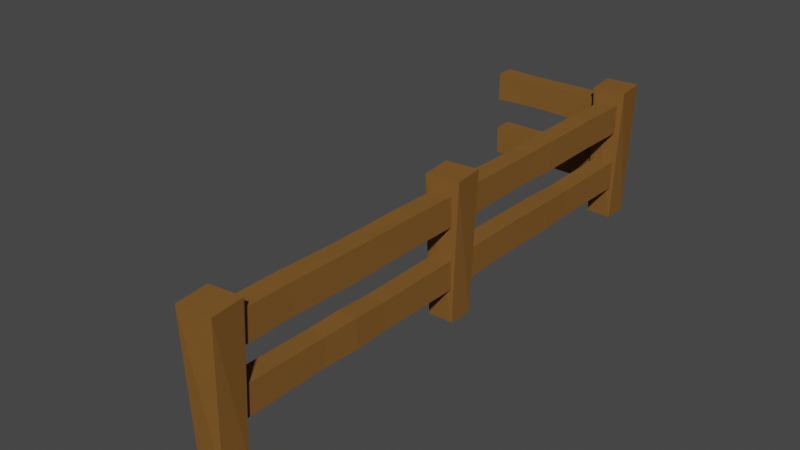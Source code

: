# Source: Fence_Combined.blend  (saved by Blender 2.93.20; exported with 4.5.12 LTS)
import bpy
from mathutils import Matrix  # noqa: F401  (used for matrix-valued properties, if any)

bpy.ops.wm.read_factory_settings(use_empty=True)
scene = bpy.context.scene
scene.name = 'Scene'

# ---- collections
col_collection = bpy.data.collections.new('Collection'); scene.collection.children.link(col_collection)

# ---- materials (node trees are filled in below, after node groups)
mat_log_001 = bpy.data.materials.new('Log.001')
mat_log_001.use_transparent_shadow = False
mat_log_001.diffuse_color = (0.2079, 0.09831, 0.02555, 1.0)
mat_log_001.roughness = 1.0
mat_log_001.specular_intensity = 0.0
mat_log = bpy.data.materials.new('Log')
mat_log.use_transparent_shadow = False
mat_log.diffuse_color = (0.2079, 0.09831, 0.02555, 1.0)
mat_log.roughness = 1.0
mat_log.specular_intensity = 0.0
mat_log_002 = bpy.data.materials.new('Log.002')
mat_log_002.use_transparent_shadow = False
mat_log_002.diffuse_color = (0.2079, 0.09831, 0.02555, 1.0)
mat_log_002.roughness = 1.0
mat_log_002.specular_intensity = 0.0
mat_log_005 = bpy.data.materials.new('Log.005')
mat_log_005.use_transparent_shadow = False
mat_log_005.diffuse_color = (0.2079, 0.09831, 0.02555, 1.0)
mat_log_005.roughness = 1.0
mat_log_005.specular_intensity = 0.0
mat_log_004 = bpy.data.materials.new('Log.004')
mat_log_004.use_transparent_shadow = False
mat_log_004.diffuse_color = (0.2079, 0.09831, 0.02555, 1.0)
mat_log_004.roughness = 1.0
mat_log_004.specular_intensity = 0.0
mat_log_003 = bpy.data.materials.new('Log.003')
mat_log_003.use_transparent_shadow = False
mat_log_003.diffuse_color = (0.2079, 0.09831, 0.02555, 1.0)
mat_log_003.roughness = 1.0
mat_log_003.specular_intensity = 0.0
mat_log_008 = bpy.data.materials.new('Log.008')
mat_log_008.use_transparent_shadow = False
mat_log_008.diffuse_color = (0.2079, 0.09831, 0.02555, 1.0)
mat_log_008.roughness = 1.0
mat_log_008.specular_intensity = 0.0
mat_log_007 = bpy.data.materials.new('Log.007')
mat_log_007.use_transparent_shadow = False
mat_log_007.diffuse_color = (0.2079, 0.09831, 0.02555, 1.0)
mat_log_007.roughness = 1.0
mat_log_007.specular_intensity = 0.0
mat_log_006 = bpy.data.materials.new('Log.006')
mat_log_006.use_transparent_shadow = False
mat_log_006.diffuse_color = (0.2079, 0.09831, 0.02555, 1.0)
mat_log_006.roughness = 1.0
mat_log_006.specular_intensity = 0.0

# ---- material node trees

# ---- world
world_world = bpy.data.worlds.new('World'); scene.world = world_world
world_world.use_nodes = True; world_world.node_tree.nodes.clear()
_N = world_world.node_tree.nodes; _L = world_world.node_tree.links
n0 = _N.new('ShaderNodeOutputWorld'); n0.name = 'World Output'; n0.location = (300, 300)
n1 = _N.new('ShaderNodeBackground'); n1.name = 'Background'; n1.location = (10, 300)
n1.inputs[0].default_value = (0.05088, 0.05088, 0.05088, 1.0)
_L.new(n1.outputs[0], n0.inputs[0])
n0.is_active_output = True
world_world.color = (0.05088, 0.05088, 0.05088)
world_world.use_sun_shadow = False
world_world.sun_shadow_jitter_overblur = 0.0

# ---- meshes
me_cube_004 = bpy.data.meshes.new('Cube.004')
me_cube_004.from_pydata([(-0.6403, -9.492, -1.575), (0.7184, -9.492, -1.575), (-0.6403, -9.492, -0.9046), (-0.6403, -9.492, -0.2939), (0.7184, -9.492, -0.9046), (-0.6403, -9.492, -2.185), (0.862, -0.9716, -2.88), (1.236, -1.098, 0.003666), (-0.9156, -0.9716, -2.88), (-1.042, -1.345, 0.003666), (0.862, 0.806, -2.88), (0.988, 1.18, 0.003666), (-0.9156, 0.806, -2.88), (-1.289, 0.932, 0.003666), (-0.02091, -0.6403, -2.185), (-0.02091, -0.6403, -1.575), (-0.02091, 0.7184, -1.575), (9.492, -0.6403, -1.575), (9.492, 0.7184, -2.185), (9.492, 0.7184, -1.575), (-0.02091, -0.6403, -0.9046), (-0.02091, -0.6403, -0.2939), (-0.02091, 0.7184, -0.9046), (-0.02091, 0.7184, -0.2939), (9.492, -0.6403, -0.9046), (9.492, -0.6403, -0.2939), (9.492, 0.7184, -0.9046), (9.492, 0.7184, -0.2939), (4.604, -0.6403, -0.2785), (4.867, 0.7184, -0.8842), (4.867, -0.6403, -0.8842), (4.604, 0.7184, -0.2785), (6.931, -0.5965, -2.163), (7.176, 0.6746, -1.597), (-0.6697, 0.03576, -0.8956), (-0.6697, 0.03576, -0.2849), (0.689, 0.03576, -0.8956), (0.689, 0.03576, -0.2849), (0.689, -9.477, -0.2849), (-0.626, -7.161, -0.307), (0.6452, -6.916, -0.8736), (-0.626, -6.916, -0.8736), (0.6452, -7.161, -0.307), (6.931, 0.6746, -2.163), (7.176, -0.5965, -1.597), (9.492, -0.6403, -2.185), (-0.02091, 0.7184, -2.185), (0.689, -9.49, -2.187), (0.689, 0.0228, -2.187), (0.689, 0.0228, -1.576), (-0.6697, 0.0228, -2.187), (-0.6697, 0.0228, -1.576), (0.689, -4.865, -1.561), (-0.6697, -4.603, -2.166), (0.689, -4.603, -2.166), (-0.6697, -4.865, -1.561)], [], [(0, 5, 47, 1), (3, 2, 4, 38), (6, 7, 9, 8), (8, 9, 13, 12), (12, 13, 11, 10), (10, 11, 7, 6), (8, 12, 10, 6), (13, 9, 7, 11), (32, 44, 15, 14), (14, 15, 16, 46), (33, 44, 17, 19), (32, 43, 18, 45), (43, 33, 19, 18), (17, 45, 18, 19), (30, 28, 21, 20), (20, 21, 23, 22), (31, 28, 25, 27), (30, 29, 26, 24), (29, 31, 27, 26), (25, 24, 26, 27), (22, 23, 31, 29), (20, 22, 29, 30), (23, 21, 28, 31), (24, 25, 28, 30), (46, 16, 33, 43), (14, 46, 43, 32), (16, 15, 44, 33), (45, 17, 44, 32), (41, 39, 35, 34), (34, 35, 37, 36), (42, 39, 3, 38), (41, 40, 4, 2), (40, 42, 38, 4), (36, 37, 42, 40), (34, 36, 40, 41), (37, 35, 39, 42), (2, 3, 39, 41), (54, 52, 1, 47), (55, 52, 49, 51), (54, 53, 50, 48), (53, 55, 51, 50), (49, 48, 50, 51), (5, 0, 55, 53), (47, 5, 53, 54), (0, 1, 52, 55), (48, 49, 52, 54)])
me_cube_004.polygons.foreach_set('material_index', [0, 0, 3, 3, 3, 3, 3, 3, 3, 3, 3, 3, 3, 3, 3, 3, 3, 3, 3, 3, 3, 3, 3, 3, 3, 3, 3, 3, 3, 3, 3, 3, 3, 3, 3, 3, 3, 3, 3, 3, 3, 3, 3, 3, 3, 3])
_uv = me_cube_004.uv_layers.new(name='UVMap')
_uv.uv.foreach_set('vector', [0.625, 0.1839, 0.375, 0.1839, 0.375, 0.5661, 0.625, 0.5661, 0.625, 0.1839, 0.375, 0.1839, 0.375, 0.5661, 0.625, 0.5661, 0.375, 0.0, 0.625, 0.0, 0.625, 0.25, 0.375, 0.25, 0.375, 0.25, 0.625, 0.25, 0.625, 0.5, 0.375, 0.5, 0.375, 0.5, 0.625, 0.5, 0.625, 0.75, 0.375, 0.75, 0.375, 0.75, 0.625, 0.75, 0.625, 1.0, 0.375, 1.0, 0.125, 0.5, 0.375, 0.5, 0.375, 0.75, 0.125, 0.75, 0.625, 0.5, 0.875, 0.5, 0.875, 0.75, 0.625, 0.75, 0.375, 0.2009, 0.625, 0.2009, 0.625, 0.25, 0.375, 0.25, 0.375, 0.25, 0.625, 0.25, 0.625, 0.5, 0.375, 0.5, 0.625, 0.5491, 0.875, 0.5491, 0.875, 0.5661, 0.625, 0.5661, 0.125, 0.5491, 0.375, 0.5491, 0.375, 0.5661, 0.125, 0.5661, 0.375, 0.5491, 0.625, 0.5491, 0.625, 0.5661, 0.375, 0.5661, 0.625, 0.1839, 0.375, 0.1839, 0.375, 0.5661, 0.625, 0.5661, 0.375, 0.217, 0.625, 0.217, 0.625, 0.25, 0.375, 0.25, 0.375, 0.25, 0.625, 0.25, 0.625, 0.5, 0.375, 0.5, 0.625, 0.533, 0.875, 0.533, 0.875, 0.5661, 0.625, 0.5661, 0.125, 0.533, 0.375, 0.533, 0.375, 0.5661, 0.125, 0.5661, 0.375, 0.533, 0.625, 0.533, 0.625, 0.5661, 0.375, 0.5661, 0.625, 0.1839, 0.375, 0.1839, 0.375, 0.5661, 0.625, 0.5661, 0.375, 0.5, 0.625, 0.5, 0.625, 0.533, 0.375, 0.533, 0.125, 0.5, 0.375, 0.5, 0.375, 0.533, 0.125, 0.533, 0.625, 0.5, 0.875, 0.5, 0.875, 0.533, 0.625, 0.533, 0.375, 0.1839, 0.625, 0.1839, 0.625, 0.217, 0.375, 0.217, 0.375, 0.5, 0.625, 0.5, 0.625, 0.5491, 0.375, 0.5491, 0.125, 0.5, 0.375, 0.5, 0.375, 0.5491, 0.125, 0.5491, 0.625, 0.5, 0.875, 0.5, 0.875, 0.5491, 0.625, 0.5491, 0.375, 0.1839, 0.625, 0.1839, 0.625, 0.2009, 0.375, 0.2009, 0.375, 0.2009, 0.625, 0.2009, 0.625, 0.25, 0.375, 0.25, 0.375, 0.25, 0.625, 0.25, 0.625, 0.5, 0.375, 0.5, 0.625, 0.5491, 0.875, 0.5491, 0.875, 0.5661, 0.625, 0.5661, 0.125, 0.5491, 0.375, 0.5491, 0.375, 0.5661, 0.125, 0.5661, 0.375, 0.5491, 0.625, 0.5491, 0.625, 0.5661, 0.375, 0.5661, 0.375, 0.5, 0.625, 0.5, 0.625, 0.5491, 0.375, 0.5491, 0.125, 0.5, 0.375, 0.5, 0.375, 0.5491, 0.125, 0.5491, 0.625, 0.5, 0.875, 0.5, 0.875, 0.5491, 0.625, 0.5491, 0.375, 0.1839, 0.625, 0.1839, 0.625, 0.2009, 0.375, 0.2009, 0.375, 0.217, 0.625, 0.217, 0.625, 0.25, 0.375, 0.25, 0.625, 0.533, 0.875, 0.533, 0.875, 0.5661, 0.625, 0.5661, 0.125, 0.533, 0.375, 0.533, 0.375, 0.5661, 0.125, 0.5661, 0.375, 0.533, 0.625, 0.533, 0.625, 0.5661, 0.375, 0.5661, 0.625, 0.1839, 0.375, 0.1839, 0.375, 0.5661, 0.625, 0.5661, 0.375, 0.5, 0.625, 0.5, 0.625, 0.533, 0.375, 0.533, 0.125, 0.5, 0.375, 0.5, 0.375, 0.533, 0.125, 0.533, 0.625, 0.5, 0.875, 0.5, 0.875, 0.533, 0.625, 0.533, 0.375, 0.1839, 0.625, 0.1839, 0.625, 0.217, 0.375, 0.217])
me_cube_004.materials.append(mat_log_001)
me_cube_004.materials.append(mat_log)
me_cube_004.materials.append(mat_log_002)
me_cube_004.materials.append(mat_log_005)
me_cube_004.materials.append(mat_log_004)
me_cube_004.materials.append(mat_log_003)
me_cube_004.use_remesh_fix_poles = True
me_cube_004.use_remesh_preserve_attributes = False
me_cube_004.update()
me_cube_006 = bpy.data.meshes.new('Cube.006')
me_cube_006.from_pydata([(-0.6403, 9.496, -1.575), (0.7184, 9.496, -1.575), (-0.6403, 9.496, -0.9046), (-0.6403, 9.496, -0.2939), (0.7184, 9.496, -0.9046), (-0.6403, 9.496, -2.185), (0.689, 9.511, -0.2849), (0.689, 9.498, -2.187), (-0.6403, 28.48, -1.575), (0.7184, 28.48, -1.575), (-0.6403, 28.48, -0.9046), (-0.6403, 28.48, -0.2939), (0.7184, 28.48, -0.9046), (-0.6403, 28.48, -2.185), (-0.9716, 18.13, -2.88), (-1.098, 17.75, 0.003666), (-0.9716, 19.9, -2.88), (-1.345, 20.03, 0.003666), (0.806, 18.13, -2.88), (1.18, 18.0, 0.003666), (0.806, 19.9, -2.88), (0.932, 20.28, 0.003666), (-0.6403, 19.01, -2.185), (-0.6403, 19.01, -1.575), (-0.6403, 19.01, -0.2939), (0.7184, 19.01, -0.9046), (0.7184, 19.01, -0.2939), (-0.6403, 14.38, -0.2785), (0.7184, 14.12, -0.8842), (-0.6403, 14.12, -0.8842), (0.7184, 14.38, -0.2785), (-0.5965, 11.81, -1.597), (-0.5965, 12.06, -2.163), (-0.6403, 19.0, -0.8956), (0.6746, 26.19, -0.307), (-0.5965, 25.95, -0.8736), (0.6746, 25.95, -0.8736), (-0.5965, 26.19, -0.307), (0.6746, 11.81, -1.597), (0.6746, 12.06, -2.163), (0.7184, 19.01, -2.187), (0.7184, 19.01, -1.576), (-0.6403, 23.9, -1.561), (0.7184, 23.63, -2.166), (-0.6403, 23.63, -2.166), (0.7184, 23.9, -1.561), (0.689, 28.5, -0.2849), (0.689, 28.49, -2.187)], [], [(14, 15, 17, 16), (16, 17, 21, 20), (20, 21, 19, 18), (18, 19, 15, 14), (16, 20, 18, 14), (21, 17, 15, 19), (32, 31, 23, 22), (22, 23, 41, 40), (38, 31, 0, 1), (32, 39, 7, 5), (29, 27, 24, 33), (33, 24, 26, 25), (30, 27, 3, 6), (29, 28, 4, 2), (28, 30, 6, 4), (25, 26, 30, 28), (33, 25, 28, 29), (26, 24, 27, 30), (2, 3, 27, 29), (40, 41, 38, 39), (22, 40, 39, 32), (41, 23, 31, 38), (5, 0, 31, 32), (36, 34, 26, 25), (37, 34, 46, 11), (36, 35, 10, 12), (35, 37, 11, 10), (33, 24, 37, 35), (25, 33, 35, 36), (24, 26, 34, 37), (12, 46, 34, 36), (39, 38, 1, 7), (44, 42, 8, 13), (45, 42, 23, 41), (44, 43, 40, 22), (43, 45, 41, 40), (47, 9, 45, 43), (13, 47, 43, 44), (9, 8, 42, 45), (22, 23, 42, 44)])
me_cube_006.polygons.foreach_set('material_index', [1, 1, 1, 1, 1, 1, 1, 1, 1, 1, 1, 1, 1, 1, 1, 1, 1, 1, 1, 1, 1, 1, 1, 1, 1, 1, 1, 1, 1, 1, 1, 1, 1, 1, 1, 1, 1, 1, 1, 1])
_uv = me_cube_006.uv_layers.new(name='UVMap')
_uv.uv.foreach_set('vector', [0.375, 0.0, 0.625, 0.0, 0.625, 0.25, 0.375, 0.25, 0.375, 0.25, 0.625, 0.25, 0.625, 0.5, 0.375, 0.5, 0.375, 0.5, 0.625, 0.5, 0.625, 0.75, 0.375, 0.75, 0.375, 0.75, 0.625, 0.75, 0.625, 1.0, 0.375, 1.0, 0.125, 0.5, 0.375, 0.5, 0.375, 0.75, 0.125, 0.75, 0.625, 0.5, 0.875, 0.5, 0.875, 0.75, 0.625, 0.75, 0.375, 0.2009, 0.625, 0.2009, 0.625, 0.25, 0.375, 0.25, 0.375, 0.25, 0.625, 0.25, 0.625, 0.5, 0.375, 0.5, 0.625, 0.5491, 0.875, 0.5491, 0.875, 0.5661, 0.625, 0.5661, 0.125, 0.5491, 0.375, 0.5491, 0.375, 0.5661, 0.125, 0.5661, 0.375, 0.217, 0.625, 0.217, 0.625, 0.25, 0.375, 0.25, 0.375, 0.25, 0.625, 0.25, 0.625, 0.5, 0.375, 0.5, 0.625, 0.533, 0.875, 0.533, 0.875, 0.5661, 0.625, 0.5661, 0.125, 0.533, 0.375, 0.533, 0.375, 0.5661, 0.125, 0.5661, 0.375, 0.533, 0.625, 0.533, 0.625, 0.5661, 0.375, 0.5661, 0.375, 0.5, 0.625, 0.5, 0.625, 0.533, 0.375, 0.533, 0.125, 0.5, 0.375, 0.5, 0.375, 0.533, 0.125, 0.533, 0.625, 0.5, 0.875, 0.5, 0.875, 0.533, 0.625, 0.533, 0.375, 0.1839, 0.625, 0.1839, 0.625, 0.217, 0.375, 0.217, 0.375, 0.5, 0.625, 0.5, 0.625, 0.5491, 0.375, 0.5491, 0.125, 0.5, 0.375, 0.5, 0.375, 0.5491, 0.125, 0.5491, 0.625, 0.5, 0.875, 0.5, 0.875, 0.5491, 0.625, 0.5491, 0.375, 0.1839, 0.625, 0.1839, 0.625, 0.2009, 0.375, 0.2009, 0.375, 0.2009, 0.625, 0.2009, 0.625, 0.25, 0.375, 0.25, 0.625, 0.5491, 0.875, 0.5491, 0.875, 0.5661, 0.625, 0.5661, 0.125, 0.5491, 0.375, 0.5491, 0.375, 0.5661, 0.125, 0.5661, 0.375, 0.5491, 0.625, 0.5491, 0.625, 0.5661, 0.375, 0.5661, 0.375, 0.5, 0.625, 0.5, 0.625, 0.5491, 0.375, 0.5491, 0.125, 0.5, 0.375, 0.5, 0.375, 0.5491, 0.125, 0.5491, 0.625, 0.5, 0.875, 0.5, 0.875, 0.5491, 0.625, 0.5491, 0.375, 0.1839, 0.625, 0.1839, 0.625, 0.2009, 0.375, 0.2009, 0.375, 0.5491, 0.625, 0.5491, 0.625, 0.5661, 0.375, 0.5661, 0.375, 0.217, 0.625, 0.217, 0.625, 0.25, 0.375, 0.25, 0.625, 0.533, 0.875, 0.533, 0.875, 0.5661, 0.625, 0.5661, 0.125, 0.533, 0.375, 0.533, 0.375, 0.5661, 0.125, 0.5661, 0.375, 0.533, 0.625, 0.533, 0.625, 0.5661, 0.375, 0.5661, 0.375, 0.5, 0.625, 0.5, 0.625, 0.533, 0.375, 0.533, 0.125, 0.5, 0.375, 0.5, 0.375, 0.533, 0.125, 0.533, 0.625, 0.5, 0.875, 0.5, 0.875, 0.533, 0.625, 0.533, 0.375, 0.1839, 0.625, 0.1839, 0.625, 0.217, 0.375, 0.217])
me_cube_006.materials.append(mat_log_001)
me_cube_006.materials.append(mat_log)
me_cube_006.materials.append(mat_log_002)
me_cube_006.materials.append(mat_log_005)
me_cube_006.materials.append(mat_log_004)
me_cube_006.materials.append(mat_log_003)
me_cube_006.materials.append(mat_log_008)
me_cube_006.materials.append(mat_log_007)
me_cube_006.materials.append(mat_log_006)
me_cube_006.use_remesh_fix_poles = True
me_cube_006.use_remesh_preserve_attributes = False
me_cube_006.update()
me_cube_007 = bpy.data.meshes.new('Cube.007')
me_cube_007.from_pydata([(-0.6403, 9.496, -1.575), (0.7184, 9.496, -1.575), (-0.6403, 9.496, -0.9046), (-0.6403, 9.496, -0.2939), (0.7184, 9.496, -0.9046), (-0.6403, 9.496, -2.185), (0.689, 9.511, -0.2849), (0.689, 9.498, -2.187), (0.9716, 0.862, -2.88), (1.098, 1.236, 0.003666), (0.9716, -0.9156, -2.88), (1.345, -1.042, 0.003666), (-0.806, 0.862, -2.88), (-1.18, 0.988, 0.003666), (-0.806, -0.9156, -2.88), (-0.932, -1.289, 0.003666), (0.6403, -0.02091, -2.185), (0.6403, -0.02091, -1.575), (-0.7184, -0.02091, -2.185), (-0.7184, -0.02091, -1.575), (0.6403, -0.02091, -0.9046), (0.6403, -0.02091, -0.2939), (-0.7184, -0.02091, -0.9046), (-0.7184, -0.02091, -0.2939), (0.6403, 4.604, -0.2785), (-0.7184, 4.867, -0.8842), (0.6403, 4.867, -0.8842), (-0.7184, 4.604, -0.2785), (0.5965, 7.176, -1.597), (-0.6746, 6.931, -2.163), (0.5965, 6.931, -2.163), (-0.6746, 7.176, -1.597)], [], [(1, 7, 5, 0), (6, 4, 2, 3), (8, 9, 11, 10), (10, 11, 15, 14), (14, 15, 13, 12), (12, 13, 9, 8), (10, 14, 12, 8), (15, 11, 9, 13), (30, 28, 17, 16), (16, 17, 19, 18), (31, 28, 1, 0), (30, 29, 5, 7), (29, 31, 0, 5), (26, 24, 21, 20), (20, 21, 23, 22), (27, 24, 6, 3), (26, 25, 2, 4), (25, 27, 3, 2), (22, 23, 27, 25), (20, 22, 25, 26), (23, 21, 24, 27), (4, 6, 24, 26), (18, 19, 31, 29), (16, 18, 29, 30), (19, 17, 28, 31), (7, 1, 28, 30)])
me_cube_007.polygons.foreach_set('material_index', [2, 2, 8, 8, 8, 8, 8, 8, 8, 8, 8, 8, 8, 8, 8, 8, 8, 8, 8, 8, 8, 8, 8, 8, 8, 8])
_uv = me_cube_007.uv_layers.new(name='UVMap')
_uv.uv.foreach_set('vector', [0.625, 0.1839, 0.375, 0.1839, 0.375, 0.5661, 0.625, 0.5661, 0.625, 0.1839, 0.375, 0.1839, 0.375, 0.5661, 0.625, 0.5661, 0.375, 0.0, 0.625, 0.0, 0.625, 0.25, 0.375, 0.25, 0.375, 0.25, 0.625, 0.25, 0.625, 0.5, 0.375, 0.5, 0.375, 0.5, 0.625, 0.5, 0.625, 0.75, 0.375, 0.75, 0.375, 0.75, 0.625, 0.75, 0.625, 1.0, 0.375, 1.0, 0.125, 0.5, 0.375, 0.5, 0.375, 0.75, 0.125, 0.75, 0.625, 0.5, 0.875, 0.5, 0.875, 0.75, 0.625, 0.75, 0.375, 0.2009, 0.625, 0.2009, 0.625, 0.25, 0.375, 0.25, 0.375, 0.25, 0.625, 0.25, 0.625, 0.5, 0.375, 0.5, 0.625, 0.5491, 0.875, 0.5491, 0.875, 0.5661, 0.625, 0.5661, 0.125, 0.5491, 0.375, 0.5491, 0.375, 0.5661, 0.125, 0.5661, 0.375, 0.5491, 0.625, 0.5491, 0.625, 0.5661, 0.375, 0.5661, 0.375, 0.217, 0.625, 0.217, 0.625, 0.25, 0.375, 0.25, 0.375, 0.25, 0.625, 0.25, 0.625, 0.5, 0.375, 0.5, 0.625, 0.533, 0.875, 0.533, 0.875, 0.5661, 0.625, 0.5661, 0.125, 0.533, 0.375, 0.533, 0.375, 0.5661, 0.125, 0.5661, 0.375, 0.533, 0.625, 0.533, 0.625, 0.5661, 0.375, 0.5661, 0.375, 0.5, 0.625, 0.5, 0.625, 0.533, 0.375, 0.533, 0.125, 0.5, 0.375, 0.5, 0.375, 0.533, 0.125, 0.533, 0.625, 0.5, 0.875, 0.5, 0.875, 0.533, 0.625, 0.533, 0.375, 0.1839, 0.625, 0.1839, 0.625, 0.217, 0.375, 0.217, 0.375, 0.5, 0.625, 0.5, 0.625, 0.5491, 0.375, 0.5491, 0.125, 0.5, 0.375, 0.5, 0.375, 0.5491, 0.125, 0.5491, 0.625, 0.5, 0.875, 0.5, 0.875, 0.5491, 0.625, 0.5491, 0.375, 0.1839, 0.625, 0.1839, 0.625, 0.2009, 0.375, 0.2009])
me_cube_007.materials.append(mat_log_001)
me_cube_007.materials.append(mat_log)
me_cube_007.materials.append(mat_log_002)
me_cube_007.materials.append(mat_log_005)
me_cube_007.materials.append(mat_log_004)
me_cube_007.materials.append(mat_log_003)
me_cube_007.materials.append(mat_log_008)
me_cube_007.materials.append(mat_log_007)
me_cube_007.materials.append(mat_log_006)
me_cube_007.use_remesh_fix_poles = True
me_cube_007.use_remesh_preserve_attributes = False
me_cube_007.update()

# ---- objects
ob_cube_002 = bpy.data.objects.new('Cube.002', me_cube_004)
ob_cube_004 = bpy.data.objects.new('Cube.004', me_cube_006)
ob_cube_001 = bpy.data.objects.new('Cube.001', me_cube_007)

# ---- transforms, parenting, visibility, modifiers, constraints
ob_cube_002.location = (0.0, 2.0, 0.0)
ob_cube_002.rotation_euler = (0.0, -0.0, -1.571)
ob_cube_002.scale = (0.1053, 0.1053, 0.3548)
ob_cube_004.location = (5.96e-08, -2.0, 0.0)
ob_cube_004.scale = (0.1053, 0.1053, 0.3548)
ob_cube_001.location = (5.96e-08, -2.0, 0.0)
ob_cube_001.scale = (0.1053, 0.1053, 0.3548)

# ---- collection membership
col_collection.objects.link(ob_cube_002)
col_collection.objects.link(ob_cube_004)
col_collection.objects.link(ob_cube_001)

# ---- scene / render settings (as saved in the file)
scene.frame_start = 1; scene.frame_end = 250; scene.frame_set(0)
scene.render.engine = 'BLENDER_EEVEE_NEXT'
scene.cycles.use_denoising = False
scene.cycles.samples = 128
scene.cycles.sampling_pattern = 'TABULATED_SOBOL'
scene.cycles.use_adaptive_sampling = False
scene.cycles.use_light_tree = False
scene.view_settings.view_transform = 'Filmic'
bpy.context.view_layer.update()

# ---- added for rendering (the .blend has no active camera and no usable light): camera, sun
cam_auto = bpy.data.cameras.new('AutoCamera')
cam_auto.lens = 50.0
cam_auto.sensor_width = 36.0
cam_auto.clip_end = 1000.0
ob_auto_camera = bpy.data.objects.new('AutoCamera', cam_auto)
scene.collection.objects.link(ob_auto_camera)
ob_auto_camera.location = (3.76997, -5.03879, 2.84894)
ob_auto_camera.rotation_euler = (1.09748, -7.21219e-08, 0.694738)
scene.camera = ob_auto_camera
light_auto_sun = bpy.data.lights.new('AutoSun', 'SUN')
light_auto_sun.energy = 3.0
light_auto_sun.angle = 0.0523599
ob_auto_sun = bpy.data.objects.new('AutoSun', light_auto_sun)
scene.collection.objects.link(ob_auto_sun)
ob_auto_sun.rotation_euler = (0.872665, 0.174533, 0.523599)
bpy.context.view_layer.update()
